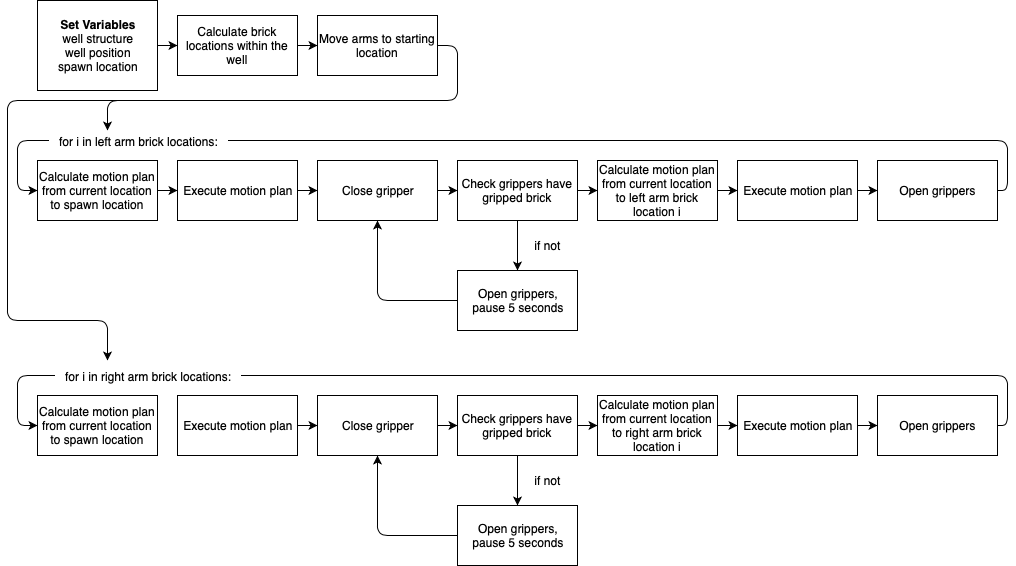

The diagram above was exported from draw.io. Its source (the exported page's mxGraphModel, read from the mxfile embedded in the PNG):
<mxGraphModel dx="918" dy="664" grid="1" gridSize="10" guides="1" tooltips="1" connect="1" arrows="1" fold="1" page="1" pageScale="1" pageWidth="827" pageHeight="1169" math="0" shadow="0">
  <root>
    <mxCell id="0" />
    <mxCell id="1" parent="0" />
    <mxCell id="cTv-uG_nXVEohFPcOQmo-1" value="&lt;b&gt;Set Variables&lt;/b&gt;&lt;br&gt;well structure&lt;br&gt;well position&lt;br&gt;spawn location&lt;br&gt;" style="rounded=0;whiteSpace=wrap;html=1;" vertex="1" parent="1">
      <mxGeometry x="40" y="70" width="120" height="90" as="geometry" />
    </mxCell>
    <mxCell id="cTv-uG_nXVEohFPcOQmo-2" value="Calculate brick locations within the well&lt;br&gt;" style="rounded=0;whiteSpace=wrap;html=1;" vertex="1" parent="1">
      <mxGeometry x="180" y="85" width="120" height="60" as="geometry" />
    </mxCell>
    <mxCell id="cTv-uG_nXVEohFPcOQmo-3" value="Move arms to starting location&lt;br&gt;" style="rounded=0;whiteSpace=wrap;html=1;" vertex="1" parent="1">
      <mxGeometry x="320" y="85" width="120" height="60" as="geometry" />
    </mxCell>
    <mxCell id="cTv-uG_nXVEohFPcOQmo-6" value="Calculate motion plan from current location to spawn location&lt;br&gt;" style="rounded=0;whiteSpace=wrap;html=1;" vertex="1" parent="1">
      <mxGeometry x="40" y="230" width="120" height="60" as="geometry" />
    </mxCell>
    <mxCell id="cTv-uG_nXVEohFPcOQmo-7" value="Execute motion plan" style="rounded=0;whiteSpace=wrap;html=1;" vertex="1" parent="1">
      <mxGeometry x="180" y="230" width="120" height="60" as="geometry" />
    </mxCell>
    <mxCell id="cTv-uG_nXVEohFPcOQmo-8" value="Close gripper&lt;br&gt;" style="rounded=0;whiteSpace=wrap;html=1;" vertex="1" parent="1">
      <mxGeometry x="320" y="230" width="120" height="60" as="geometry" />
    </mxCell>
    <mxCell id="cTv-uG_nXVEohFPcOQmo-9" value="Calculate motion plan from current location to left arm brick location i&lt;br&gt;" style="rounded=0;whiteSpace=wrap;html=1;" vertex="1" parent="1">
      <mxGeometry x="600" y="230" width="120" height="60" as="geometry" />
    </mxCell>
    <mxCell id="cTv-uG_nXVEohFPcOQmo-10" value="Execute motion plan" style="rounded=0;whiteSpace=wrap;html=1;" vertex="1" parent="1">
      <mxGeometry x="740" y="230" width="120" height="60" as="geometry" />
    </mxCell>
    <mxCell id="cTv-uG_nXVEohFPcOQmo-11" value="Open grippers" style="rounded=0;whiteSpace=wrap;html=1;" vertex="1" parent="1">
      <mxGeometry x="880" y="230" width="120" height="60" as="geometry" />
    </mxCell>
    <mxCell id="cTv-uG_nXVEohFPcOQmo-12" value="" style="endArrow=classic;html=1;exitX=1;exitY=0.5;exitDx=0;exitDy=0;entryX=0;entryY=0.5;entryDx=0;entryDy=0;" edge="1" parent="1" source="cTv-uG_nXVEohFPcOQmo-1" target="cTv-uG_nXVEohFPcOQmo-2">
      <mxGeometry width="50" height="50" relative="1" as="geometry">
        <mxPoint x="180" y="250" as="sourcePoint" />
        <mxPoint x="230" y="200" as="targetPoint" />
      </mxGeometry>
    </mxCell>
    <mxCell id="cTv-uG_nXVEohFPcOQmo-13" value="" style="endArrow=classic;html=1;exitX=1;exitY=0.5;exitDx=0;exitDy=0;entryX=0;entryY=0.5;entryDx=0;entryDy=0;" edge="1" parent="1" source="cTv-uG_nXVEohFPcOQmo-2">
      <mxGeometry width="50" height="50" relative="1" as="geometry">
        <mxPoint x="170" y="125" as="sourcePoint" />
        <mxPoint x="320" y="115" as="targetPoint" />
      </mxGeometry>
    </mxCell>
    <mxCell id="cTv-uG_nXVEohFPcOQmo-16" value="" style="endArrow=classic;html=1;exitX=1;exitY=0.5;exitDx=0;exitDy=0;entryX=0;entryY=0.5;entryDx=0;entryDy=0;" edge="1" parent="1" source="cTv-uG_nXVEohFPcOQmo-6" target="cTv-uG_nXVEohFPcOQmo-7">
      <mxGeometry width="50" height="50" relative="1" as="geometry">
        <mxPoint x="60" y="125" as="sourcePoint" />
        <mxPoint x="80" y="125" as="targetPoint" />
      </mxGeometry>
    </mxCell>
    <mxCell id="cTv-uG_nXVEohFPcOQmo-17" value="" style="endArrow=classic;html=1;exitX=1;exitY=0.5;exitDx=0;exitDy=0;" edge="1" parent="1" source="cTv-uG_nXVEohFPcOQmo-7" target="cTv-uG_nXVEohFPcOQmo-8">
      <mxGeometry width="50" height="50" relative="1" as="geometry">
        <mxPoint x="70" y="135" as="sourcePoint" />
        <mxPoint x="90" y="135" as="targetPoint" />
      </mxGeometry>
    </mxCell>
    <mxCell id="cTv-uG_nXVEohFPcOQmo-18" value="" style="endArrow=classic;html=1;exitX=1;exitY=0.5;exitDx=0;exitDy=0;entryX=0;entryY=0.5;entryDx=0;entryDy=0;" edge="1" parent="1" source="cTv-uG_nXVEohFPcOQmo-26" target="cTv-uG_nXVEohFPcOQmo-9">
      <mxGeometry width="50" height="50" relative="1" as="geometry">
        <mxPoint x="80" y="145" as="sourcePoint" />
        <mxPoint x="100" y="145" as="targetPoint" />
      </mxGeometry>
    </mxCell>
    <mxCell id="cTv-uG_nXVEohFPcOQmo-19" value="" style="endArrow=classic;html=1;exitX=1;exitY=0.5;exitDx=0;exitDy=0;" edge="1" parent="1" source="cTv-uG_nXVEohFPcOQmo-9" target="cTv-uG_nXVEohFPcOQmo-10">
      <mxGeometry width="50" height="50" relative="1" as="geometry">
        <mxPoint x="90" y="155" as="sourcePoint" />
        <mxPoint x="110" y="155" as="targetPoint" />
      </mxGeometry>
    </mxCell>
    <mxCell id="cTv-uG_nXVEohFPcOQmo-20" value="" style="endArrow=classic;html=1;exitX=1;exitY=0.5;exitDx=0;exitDy=0;entryX=0;entryY=0.5;entryDx=0;entryDy=0;" edge="1" parent="1" source="cTv-uG_nXVEohFPcOQmo-10" target="cTv-uG_nXVEohFPcOQmo-11">
      <mxGeometry width="50" height="50" relative="1" as="geometry">
        <mxPoint x="650" y="200" as="sourcePoint" />
        <mxPoint x="570" y="165" as="targetPoint" />
      </mxGeometry>
    </mxCell>
    <mxCell id="cTv-uG_nXVEohFPcOQmo-21" value="" style="endArrow=classic;html=1;exitX=1;exitY=0.5;exitDx=0;exitDy=0;entryX=0;entryY=0.5;entryDx=0;entryDy=0;" edge="1" parent="1" source="cTv-uG_nXVEohFPcOQmo-11">
      <mxGeometry width="50" height="50" relative="1" as="geometry">
        <mxPoint x="370" y="450" as="sourcePoint" />
        <mxPoint x="40" y="260" as="targetPoint" />
        <Array as="points">
          <mxPoint x="1010" y="260" />
          <mxPoint x="1010" y="210" />
          <mxPoint x="20" y="210" />
          <mxPoint x="20" y="260" />
        </Array>
      </mxGeometry>
    </mxCell>
    <mxCell id="cTv-uG_nXVEohFPcOQmo-24" value="&lt;div style=&quot;text-align: left&quot;&gt;&lt;div style=&quot;text-align: right&quot;&gt;&amp;nbsp; &amp;nbsp;for i in left arm brick locations: &amp;nbsp;&amp;nbsp;&lt;/div&gt;&lt;/div&gt;" style="text;html=1;resizable=0;points=[];align=center;verticalAlign=middle;labelBackgroundColor=#ffffff;" vertex="1" connectable="0" parent="cTv-uG_nXVEohFPcOQmo-21">
      <mxGeometry x="0.8268" relative="1" as="geometry">
        <mxPoint x="93.5" as="offset" />
      </mxGeometry>
    </mxCell>
    <mxCell id="cTv-uG_nXVEohFPcOQmo-25" value="" style="endArrow=classic;html=1;exitX=1;exitY=0.5;exitDx=0;exitDy=0;" edge="1" parent="1" source="cTv-uG_nXVEohFPcOQmo-3">
      <mxGeometry width="50" height="50" relative="1" as="geometry">
        <mxPoint x="640" y="120" as="sourcePoint" />
        <mxPoint x="110" y="200" as="targetPoint" />
        <Array as="points">
          <mxPoint x="460" y="115" />
          <mxPoint x="460" y="170" />
          <mxPoint x="110" y="170" />
        </Array>
      </mxGeometry>
    </mxCell>
    <mxCell id="cTv-uG_nXVEohFPcOQmo-26" value="Check grippers have gripped brick&lt;br&gt;" style="rounded=0;whiteSpace=wrap;html=1;" vertex="1" parent="1">
      <mxGeometry x="460" y="230" width="120" height="60" as="geometry" />
    </mxCell>
    <mxCell id="cTv-uG_nXVEohFPcOQmo-27" value="" style="endArrow=classic;html=1;exitX=1;exitY=0.5;exitDx=0;exitDy=0;entryX=0;entryY=0.5;entryDx=0;entryDy=0;" edge="1" parent="1" source="cTv-uG_nXVEohFPcOQmo-8" target="cTv-uG_nXVEohFPcOQmo-26">
      <mxGeometry width="50" height="50" relative="1" as="geometry">
        <mxPoint x="440" y="260" as="sourcePoint" />
        <mxPoint x="590" y="260" as="targetPoint" />
      </mxGeometry>
    </mxCell>
    <mxCell id="cTv-uG_nXVEohFPcOQmo-28" value="Open grippers,&lt;br&gt;pause 5 seconds&lt;br&gt;" style="rounded=0;whiteSpace=wrap;html=1;" vertex="1" parent="1">
      <mxGeometry x="460" y="340" width="120" height="60" as="geometry" />
    </mxCell>
    <mxCell id="cTv-uG_nXVEohFPcOQmo-29" value="" style="endArrow=classic;html=1;exitX=0.5;exitY=1;exitDx=0;exitDy=0;entryX=0.5;entryY=0;entryDx=0;entryDy=0;" edge="1" parent="1" source="cTv-uG_nXVEohFPcOQmo-26" target="cTv-uG_nXVEohFPcOQmo-28">
      <mxGeometry width="50" height="50" relative="1" as="geometry">
        <mxPoint x="490" y="450" as="sourcePoint" />
        <mxPoint x="540" y="400" as="targetPoint" />
      </mxGeometry>
    </mxCell>
    <mxCell id="cTv-uG_nXVEohFPcOQmo-30" value="if not" style="text;html=1;strokeColor=none;fillColor=none;align=center;verticalAlign=middle;whiteSpace=wrap;rounded=0;" vertex="1" parent="1">
      <mxGeometry x="530" y="305" width="40" height="20" as="geometry" />
    </mxCell>
    <mxCell id="cTv-uG_nXVEohFPcOQmo-31" value="" style="endArrow=classic;html=1;entryX=0.5;entryY=1;entryDx=0;entryDy=0;exitX=0;exitY=0.5;exitDx=0;exitDy=0;" edge="1" parent="1" source="cTv-uG_nXVEohFPcOQmo-28" target="cTv-uG_nXVEohFPcOQmo-8">
      <mxGeometry width="50" height="50" relative="1" as="geometry">
        <mxPoint x="310" y="410" as="sourcePoint" />
        <mxPoint x="360" y="360" as="targetPoint" />
        <Array as="points">
          <mxPoint x="380" y="370" />
        </Array>
      </mxGeometry>
    </mxCell>
    <mxCell id="cTv-uG_nXVEohFPcOQmo-32" value="" style="endArrow=classic;html=1;" edge="1" parent="1">
      <mxGeometry width="50" height="50" relative="1" as="geometry">
        <mxPoint x="120" y="170" as="sourcePoint" />
        <mxPoint x="110" y="430" as="targetPoint" />
        <Array as="points">
          <mxPoint x="10" y="170" />
          <mxPoint x="10" y="390" />
          <mxPoint x="110" y="390" />
        </Array>
      </mxGeometry>
    </mxCell>
    <mxCell id="cTv-uG_nXVEohFPcOQmo-33" value="Calculate motion plan from current location to spawn location&lt;br&gt;" style="rounded=0;whiteSpace=wrap;html=1;" vertex="1" parent="1">
      <mxGeometry x="40" y="465" width="120" height="60" as="geometry" />
    </mxCell>
    <mxCell id="cTv-uG_nXVEohFPcOQmo-34" value="Execute motion plan" style="rounded=0;whiteSpace=wrap;html=1;" vertex="1" parent="1">
      <mxGeometry x="180" y="465" width="120" height="60" as="geometry" />
    </mxCell>
    <mxCell id="cTv-uG_nXVEohFPcOQmo-35" value="Close gripper&lt;br&gt;" style="rounded=0;whiteSpace=wrap;html=1;" vertex="1" parent="1">
      <mxGeometry x="320" y="465" width="120" height="60" as="geometry" />
    </mxCell>
    <mxCell id="cTv-uG_nXVEohFPcOQmo-36" value="Calculate motion plan from current location to right arm brick location i&lt;br&gt;" style="rounded=0;whiteSpace=wrap;html=1;" vertex="1" parent="1">
      <mxGeometry x="600" y="465" width="120" height="60" as="geometry" />
    </mxCell>
    <mxCell id="cTv-uG_nXVEohFPcOQmo-37" value="Execute motion plan" style="rounded=0;whiteSpace=wrap;html=1;" vertex="1" parent="1">
      <mxGeometry x="740" y="465" width="120" height="60" as="geometry" />
    </mxCell>
    <mxCell id="cTv-uG_nXVEohFPcOQmo-38" value="Open grippers" style="rounded=0;whiteSpace=wrap;html=1;" vertex="1" parent="1">
      <mxGeometry x="880" y="465" width="120" height="60" as="geometry" />
    </mxCell>
    <mxCell id="cTv-uG_nXVEohFPcOQmo-39" value="" style="endArrow=classic;html=1;exitX=1;exitY=0.5;exitDx=0;exitDy=0;" edge="1" parent="1" source="cTv-uG_nXVEohFPcOQmo-34" target="cTv-uG_nXVEohFPcOQmo-35">
      <mxGeometry width="50" height="50" relative="1" as="geometry">
        <mxPoint x="70" y="370" as="sourcePoint" />
        <mxPoint x="90" y="370" as="targetPoint" />
      </mxGeometry>
    </mxCell>
    <mxCell id="cTv-uG_nXVEohFPcOQmo-40" value="" style="endArrow=classic;html=1;exitX=1;exitY=0.5;exitDx=0;exitDy=0;entryX=0;entryY=0.5;entryDx=0;entryDy=0;" edge="1" parent="1" source="cTv-uG_nXVEohFPcOQmo-45" target="cTv-uG_nXVEohFPcOQmo-36">
      <mxGeometry width="50" height="50" relative="1" as="geometry">
        <mxPoint x="80" y="380" as="sourcePoint" />
        <mxPoint x="100" y="380" as="targetPoint" />
      </mxGeometry>
    </mxCell>
    <mxCell id="cTv-uG_nXVEohFPcOQmo-41" value="" style="endArrow=classic;html=1;exitX=1;exitY=0.5;exitDx=0;exitDy=0;" edge="1" parent="1" source="cTv-uG_nXVEohFPcOQmo-36" target="cTv-uG_nXVEohFPcOQmo-37">
      <mxGeometry width="50" height="50" relative="1" as="geometry">
        <mxPoint x="90" y="390" as="sourcePoint" />
        <mxPoint x="110" y="390" as="targetPoint" />
      </mxGeometry>
    </mxCell>
    <mxCell id="cTv-uG_nXVEohFPcOQmo-42" value="" style="endArrow=classic;html=1;exitX=1;exitY=0.5;exitDx=0;exitDy=0;entryX=0;entryY=0.5;entryDx=0;entryDy=0;" edge="1" parent="1" source="cTv-uG_nXVEohFPcOQmo-37" target="cTv-uG_nXVEohFPcOQmo-38">
      <mxGeometry width="50" height="50" relative="1" as="geometry">
        <mxPoint x="650" y="435" as="sourcePoint" />
        <mxPoint x="570" y="400" as="targetPoint" />
      </mxGeometry>
    </mxCell>
    <mxCell id="cTv-uG_nXVEohFPcOQmo-43" value="" style="endArrow=classic;html=1;exitX=1;exitY=0.5;exitDx=0;exitDy=0;entryX=0;entryY=0.5;entryDx=0;entryDy=0;" edge="1" parent="1" source="cTv-uG_nXVEohFPcOQmo-38">
      <mxGeometry width="50" height="50" relative="1" as="geometry">
        <mxPoint x="370" y="685" as="sourcePoint" />
        <mxPoint x="40" y="495" as="targetPoint" />
        <Array as="points">
          <mxPoint x="1010" y="495" />
          <mxPoint x="1010" y="445" />
          <mxPoint x="20" y="445" />
          <mxPoint x="20" y="495" />
        </Array>
      </mxGeometry>
    </mxCell>
    <mxCell id="cTv-uG_nXVEohFPcOQmo-44" value="&lt;div style=&quot;text-align: left&quot;&gt;&lt;div style=&quot;text-align: right&quot;&gt;&amp;nbsp; &amp;nbsp;for i in right arm brick locations: &amp;nbsp;&amp;nbsp;&lt;/div&gt;&lt;/div&gt;" style="text;html=1;resizable=0;points=[];align=center;verticalAlign=middle;labelBackgroundColor=#ffffff;" vertex="1" connectable="0" parent="cTv-uG_nXVEohFPcOQmo-43">
      <mxGeometry x="0.8268" relative="1" as="geometry">
        <mxPoint x="103.5" as="offset" />
      </mxGeometry>
    </mxCell>
    <mxCell id="cTv-uG_nXVEohFPcOQmo-45" value="Check grippers have gripped brick&lt;br&gt;" style="rounded=0;whiteSpace=wrap;html=1;" vertex="1" parent="1">
      <mxGeometry x="460" y="465" width="120" height="60" as="geometry" />
    </mxCell>
    <mxCell id="cTv-uG_nXVEohFPcOQmo-46" value="" style="endArrow=classic;html=1;exitX=1;exitY=0.5;exitDx=0;exitDy=0;entryX=0;entryY=0.5;entryDx=0;entryDy=0;" edge="1" parent="1" source="cTv-uG_nXVEohFPcOQmo-35" target="cTv-uG_nXVEohFPcOQmo-45">
      <mxGeometry width="50" height="50" relative="1" as="geometry">
        <mxPoint x="440" y="495" as="sourcePoint" />
        <mxPoint x="590" y="495" as="targetPoint" />
      </mxGeometry>
    </mxCell>
    <mxCell id="cTv-uG_nXVEohFPcOQmo-47" value="Open grippers,&lt;br&gt;pause 5 seconds&lt;br&gt;" style="rounded=0;whiteSpace=wrap;html=1;" vertex="1" parent="1">
      <mxGeometry x="460" y="575" width="120" height="60" as="geometry" />
    </mxCell>
    <mxCell id="cTv-uG_nXVEohFPcOQmo-48" value="" style="endArrow=classic;html=1;exitX=0.5;exitY=1;exitDx=0;exitDy=0;entryX=0.5;entryY=0;entryDx=0;entryDy=0;" edge="1" parent="1" source="cTv-uG_nXVEohFPcOQmo-45" target="cTv-uG_nXVEohFPcOQmo-47">
      <mxGeometry width="50" height="50" relative="1" as="geometry">
        <mxPoint x="490" y="685" as="sourcePoint" />
        <mxPoint x="540" y="635" as="targetPoint" />
      </mxGeometry>
    </mxCell>
    <mxCell id="cTv-uG_nXVEohFPcOQmo-49" value="if not" style="text;html=1;strokeColor=none;fillColor=none;align=center;verticalAlign=middle;whiteSpace=wrap;rounded=0;" vertex="1" parent="1">
      <mxGeometry x="530" y="540" width="40" height="20" as="geometry" />
    </mxCell>
    <mxCell id="cTv-uG_nXVEohFPcOQmo-50" value="" style="endArrow=classic;html=1;entryX=0.5;entryY=1;entryDx=0;entryDy=0;exitX=0;exitY=0.5;exitDx=0;exitDy=0;" edge="1" parent="1" source="cTv-uG_nXVEohFPcOQmo-47" target="cTv-uG_nXVEohFPcOQmo-35">
      <mxGeometry width="50" height="50" relative="1" as="geometry">
        <mxPoint x="310" y="645" as="sourcePoint" />
        <mxPoint x="360" y="595" as="targetPoint" />
        <Array as="points">
          <mxPoint x="380" y="605" />
        </Array>
      </mxGeometry>
    </mxCell>
  </root>
</mxGraphModel>